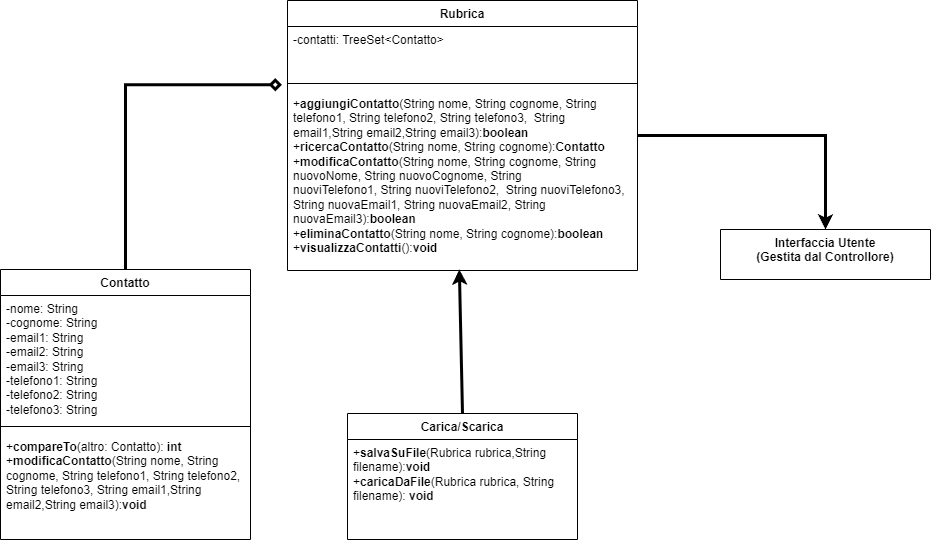

The diagram above was exported from draw.io. Its source (the exported page's mxGraphModel, read from the mxfile embedded in the PNG):
<mxGraphModel dx="1393" dy="755" grid="1" gridSize="10" guides="1" tooltips="1" connect="1" arrows="1" fold="1" page="1" pageScale="1" pageWidth="1169" pageHeight="827" math="0" shadow="0">
  <root>
    <mxCell id="WIyWlLk6GJQsqaUBKTNV-0" />
    <mxCell id="WIyWlLk6GJQsqaUBKTNV-1" parent="WIyWlLk6GJQsqaUBKTNV-0" />
    <mxCell id="VOfSf6RYS8PGT9lEfNCc-13" value="" style="edgeStyle=orthogonalEdgeStyle;rounded=0;orthogonalLoop=1;jettySize=auto;html=1;exitX=0.5;exitY=0;exitDx=0;exitDy=0;entryX=-0.016;entryY=-0.032;entryDx=0;entryDy=0;endArrow=diamond;endFill=0;strokeWidth=3;entryPerimeter=0;" parent="WIyWlLk6GJQsqaUBKTNV-1" source="VOfSf6RYS8PGT9lEfNCc-9" target="VOfSf6RYS8PGT9lEfNCc-6" edge="1">
      <mxGeometry relative="1" as="geometry" />
    </mxCell>
    <mxCell id="9IQuhWinAzoLuZfpL_lA-4" value="" style="edgeStyle=orthogonalEdgeStyle;rounded=0;orthogonalLoop=1;jettySize=auto;html=1;entryX=0.5;entryY=0;entryDx=0;entryDy=0;strokeWidth=3;" edge="1" parent="WIyWlLk6GJQsqaUBKTNV-1" source="VOfSf6RYS8PGT9lEfNCc-2" target="VOfSf6RYS8PGT9lEfNCc-21">
      <mxGeometry relative="1" as="geometry">
        <mxPoint x="800" y="110" as="targetPoint" />
      </mxGeometry>
    </mxCell>
    <mxCell id="VOfSf6RYS8PGT9lEfNCc-2" value="Rubrica" style="swimlane;fontStyle=1;align=center;verticalAlign=top;childLayout=stackLayout;horizontal=1;startSize=26;horizontalStack=0;resizeParent=1;resizeParentMax=0;resizeLast=0;collapsible=1;marginBottom=0;whiteSpace=wrap;html=1;" parent="WIyWlLk6GJQsqaUBKTNV-1" vertex="1">
      <mxGeometry x="307" y="1" width="350" height="270" as="geometry" />
    </mxCell>
    <mxCell id="VOfSf6RYS8PGT9lEfNCc-3" value="&lt;div&gt;-contatti: TreeSet&amp;lt;Contatto&amp;gt;&lt;/div&gt;" style="text;strokeColor=none;fillColor=none;align=left;verticalAlign=top;spacingLeft=4;spacingRight=4;overflow=hidden;rotatable=0;points=[[0,0.5],[1,0.5]];portConstraint=eastwest;whiteSpace=wrap;html=1;" parent="VOfSf6RYS8PGT9lEfNCc-2" vertex="1">
      <mxGeometry y="26" width="350" height="50" as="geometry" />
    </mxCell>
    <mxCell id="VOfSf6RYS8PGT9lEfNCc-4" value="" style="line;strokeWidth=1;fillColor=none;align=left;verticalAlign=middle;spacingTop=-1;spacingLeft=3;spacingRight=3;rotatable=0;labelPosition=right;points=[];portConstraint=eastwest;strokeColor=inherit;" parent="VOfSf6RYS8PGT9lEfNCc-2" vertex="1">
      <mxGeometry y="76" width="350" height="14" as="geometry" />
    </mxCell>
    <mxCell id="VOfSf6RYS8PGT9lEfNCc-6" value="&lt;div&gt;+&lt;b&gt;aggiungiContatto&lt;/b&gt;(String nome, String cognome, String telefono1, String telefono2, String telefono3,&amp;nbsp;&lt;span style=&quot;background-color: initial;&quot;&gt;&amp;nbsp;String email1,String email2,String email3):&lt;b&gt;boolean&lt;/b&gt;&lt;/span&gt;&lt;/div&gt;&lt;div&gt;&lt;span style=&quot;background-color: initial;&quot;&gt;+&lt;b&gt;ricercaContatto&lt;/b&gt;(String nome, String cognome):&lt;b&gt;Contatto&lt;/b&gt;&lt;br&gt;&lt;/span&gt;&lt;/div&gt;&lt;div&gt;&lt;span style=&quot;background-color: initial;&quot;&gt;&lt;div&gt;+&lt;b&gt;modificaContatto&lt;/b&gt;(String nome, String cognome, String nuovoNome, String nuovoCognome, String nuoviTelefono1,&amp;nbsp;&lt;span style=&quot;background-color: initial;&quot;&gt;String nuoviTelefono2,&amp;nbsp; String nuoviTelefono3, String nuovaEmail1, String nuovaEmail2, String nuovaEmail3):&lt;b&gt;boolean&lt;/b&gt;&lt;/span&gt;&lt;/div&gt;&lt;div&gt;&lt;span style=&quot;background-color: initial;&quot;&gt;+&lt;b&gt;eliminaContatto&lt;/b&gt;(String nome, String cognome):&lt;b&gt;boolean&lt;/b&gt;&lt;br&gt;&lt;/span&gt;&lt;/div&gt;&lt;div&gt;&lt;span style=&quot;background-color: initial;&quot;&gt;+&lt;b&gt;visualizzaContatti&lt;/b&gt;():&lt;b&gt;void&lt;/b&gt;&lt;br&gt;&lt;/span&gt;&lt;/div&gt;&lt;div&gt;&lt;span style=&quot;background-color: initial;&quot;&gt;&lt;br&gt;&lt;/span&gt;&lt;/div&gt;&lt;/span&gt;&lt;/div&gt;" style="text;strokeColor=none;fillColor=none;align=left;verticalAlign=top;spacingLeft=4;spacingRight=4;overflow=hidden;rotatable=0;points=[[0,0.5],[1,0.5]];portConstraint=eastwest;whiteSpace=wrap;html=1;" parent="VOfSf6RYS8PGT9lEfNCc-2" vertex="1">
      <mxGeometry y="90" width="350" height="180" as="geometry" />
    </mxCell>
    <mxCell id="VOfSf6RYS8PGT9lEfNCc-9" value="Contatto" style="swimlane;fontStyle=1;align=center;verticalAlign=top;childLayout=stackLayout;horizontal=1;startSize=26;horizontalStack=0;resizeParent=1;resizeParentMax=0;resizeLast=0;collapsible=1;marginBottom=0;whiteSpace=wrap;html=1;" parent="WIyWlLk6GJQsqaUBKTNV-1" vertex="1">
      <mxGeometry x="20" y="270" width="250" height="270" as="geometry" />
    </mxCell>
    <mxCell id="VOfSf6RYS8PGT9lEfNCc-10" value="-nome: String&lt;div&gt;-cognome: String&lt;/div&gt;&lt;div&gt;-email1: String&lt;/div&gt;&lt;div&gt;-email2: String&lt;/div&gt;&lt;div&gt;-email3: String&lt;/div&gt;&lt;div&gt;-telefono1: String&lt;/div&gt;&lt;div&gt;-telefono2: String&lt;/div&gt;&lt;div&gt;-telefono3: String&lt;/div&gt;" style="text;strokeColor=none;fillColor=none;align=left;verticalAlign=top;spacingLeft=4;spacingRight=4;overflow=hidden;rotatable=0;points=[[0,0.5],[1,0.5]];portConstraint=eastwest;whiteSpace=wrap;html=1;" parent="VOfSf6RYS8PGT9lEfNCc-9" vertex="1">
      <mxGeometry y="26" width="250" height="124" as="geometry" />
    </mxCell>
    <mxCell id="VOfSf6RYS8PGT9lEfNCc-11" value="" style="line;strokeWidth=1;fillColor=none;align=left;verticalAlign=middle;spacingTop=-1;spacingLeft=3;spacingRight=3;rotatable=0;labelPosition=right;points=[];portConstraint=eastwest;strokeColor=inherit;" parent="VOfSf6RYS8PGT9lEfNCc-9" vertex="1">
      <mxGeometry y="150" width="250" height="14" as="geometry" />
    </mxCell>
    <mxCell id="VOfSf6RYS8PGT9lEfNCc-12" value="+&lt;b&gt;compareTo&lt;/b&gt;(altro: Contatto): &lt;b&gt;int&lt;/b&gt;&lt;div&gt;+&lt;span style=&quot;background-color: initial;&quot;&gt;&lt;b&gt;modificaContatto&lt;/b&gt;(String nome, String cognome, String telefono1, String telefono2, String telefono3,&amp;nbsp;&lt;/span&gt;&lt;span style=&quot;background-color: initial;&quot;&gt;String email1,String email2,String email3):&lt;b&gt;void&lt;/b&gt;&lt;/span&gt;&lt;/div&gt;" style="text;strokeColor=none;fillColor=none;align=left;verticalAlign=top;spacingLeft=4;spacingRight=4;overflow=hidden;rotatable=0;points=[[0,0.5],[1,0.5]];portConstraint=eastwest;whiteSpace=wrap;html=1;" parent="VOfSf6RYS8PGT9lEfNCc-9" vertex="1">
      <mxGeometry y="164" width="250" height="106" as="geometry" />
    </mxCell>
    <mxCell id="VOfSf6RYS8PGT9lEfNCc-15" value="Carica/Scarica" style="swimlane;fontStyle=1;align=center;verticalAlign=top;childLayout=stackLayout;horizontal=1;startSize=26;horizontalStack=0;resizeParent=1;resizeParentMax=0;resizeLast=0;collapsible=1;marginBottom=0;whiteSpace=wrap;html=1;" parent="WIyWlLk6GJQsqaUBKTNV-1" vertex="1">
      <mxGeometry x="367" y="414" width="230" height="126" as="geometry" />
    </mxCell>
    <mxCell id="VOfSf6RYS8PGT9lEfNCc-18" value="&lt;div&gt;+&lt;b&gt;salvaSuFile&lt;/b&gt;(Rubrica rubrica,String filename):&lt;b&gt;void&lt;/b&gt;&lt;/div&gt;&lt;div&gt;+&lt;b&gt;caricaDaFile&lt;/b&gt;(Rubrica rubrica, String filename): &lt;b&gt;void&lt;/b&gt;&lt;/div&gt;" style="text;strokeColor=none;fillColor=none;align=left;verticalAlign=top;spacingLeft=4;spacingRight=4;overflow=hidden;rotatable=0;points=[[0,0.5],[1,0.5]];portConstraint=eastwest;whiteSpace=wrap;html=1;" parent="VOfSf6RYS8PGT9lEfNCc-15" vertex="1">
      <mxGeometry y="26" width="230" height="100" as="geometry" />
    </mxCell>
    <mxCell id="VOfSf6RYS8PGT9lEfNCc-21" value="Interfaccia Utente&lt;div&gt;(Gestita dal Controllore)&lt;/div&gt;" style="swimlane;fontStyle=1;align=center;verticalAlign=top;childLayout=stackLayout;horizontal=1;startSize=50;horizontalStack=0;resizeParent=1;resizeParentMax=0;resizeLast=0;collapsible=1;marginBottom=0;whiteSpace=wrap;html=1;" parent="WIyWlLk6GJQsqaUBKTNV-1" vertex="1">
      <mxGeometry x="740" y="230" width="210" height="50" as="geometry" />
    </mxCell>
    <mxCell id="9IQuhWinAzoLuZfpL_lA-12" value="" style="endArrow=classic;html=1;rounded=0;entryX=0.491;entryY=0.994;entryDx=0;entryDy=0;entryPerimeter=0;exitX=0.5;exitY=0;exitDx=0;exitDy=0;strokeWidth=3;" edge="1" parent="WIyWlLk6GJQsqaUBKTNV-1" source="VOfSf6RYS8PGT9lEfNCc-15" target="VOfSf6RYS8PGT9lEfNCc-6">
      <mxGeometry width="50" height="50" relative="1" as="geometry">
        <mxPoint x="560" y="420" as="sourcePoint" />
        <mxPoint x="610" y="370" as="targetPoint" />
      </mxGeometry>
    </mxCell>
  </root>
</mxGraphModel>